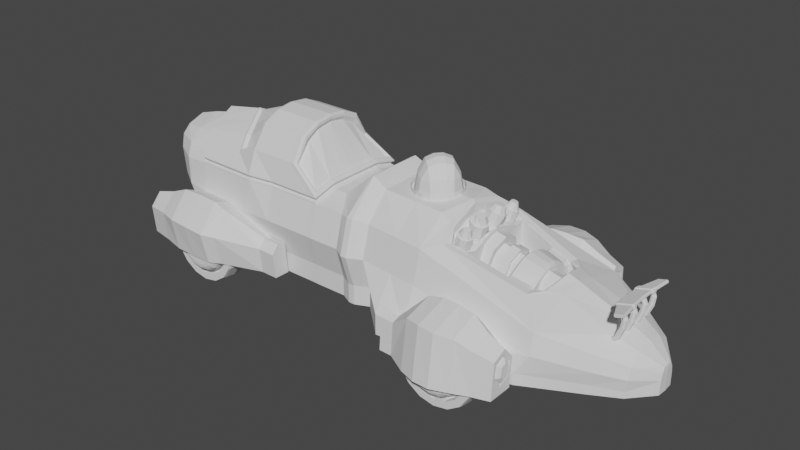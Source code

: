 # Source: car1.blend  (saved by Blender 2.80.75; exported with 4.5.12 LTS)
import bpy
from mathutils import Matrix  # noqa: F401  (used for matrix-valued properties, if any)

bpy.ops.wm.read_factory_settings(use_empty=True)
scene = bpy.context.scene
scene.name = 'Scene'

# ---- collections
col_collection = bpy.data.collections.new('Collection'); scene.collection.children.link(col_collection)

# ---- world
world_world = bpy.data.worlds.new('World'); scene.world = world_world
world_world.use_nodes = True; world_world.node_tree.nodes.clear()
_N = world_world.node_tree.nodes; _L = world_world.node_tree.links
n0 = _N.new('ShaderNodeOutputWorld'); n0.name = 'World Output'; n0.location = (300, 300)
n1 = _N.new('ShaderNodeBackground'); n1.name = 'Background'; n1.location = (10, 300)
n1.inputs[0].default_value = (0.05088, 0.05088, 0.05088, 1.0)
_L.new(n1.outputs[0], n0.inputs[0])
n0.is_active_output = True
world_world.color = (0.05088, 0.05088, 0.05088)
world_world.use_sun_shadow = False
world_world.sun_shadow_jitter_overblur = 0.0

# ---- meshes
me_cylinder = bpy.data.meshes.new('Cylinder')
me_cylinder.from_pydata([(-1.452e-07, 1.665, -2.644), (1.124e-07, 1.829, 2.956), (0.8323, 1.442, -2.644), (0.8323, 2.223, 2.956), (-0.8323, 1.442, 1.321), (-0.101, 1.054, 3.889), (-0.2372, 0.0, 3.884), (-0.8323, 1.545, -2.541), (-1.023, 0.0, 3.884), (1.068, 1.91, 5.75), (0.5567, 1.816, 6.069), (-1.497, 0.8051, 1.313), (-1.497, 0.0, 1.313), (-0.8271, 1.061, 3.889), (-1.013, 1.141, 3.279), (-1.209, 0.0, 3.274), (-0.6593, 1.272, -5.162), (-0.9846, 1.047, -5.285), (-0.6458, 0.8771, -5.861), (1.363, 0.0, 8.35), (-1.515, 0.0, -5.357), (0.6936, 1.363, -4.686), (0.01476, 1.389, -5.004), (-2.197e-07, 1.499, -4.32), (0.8323, 1.426, -3.973), (0.8323, 1.442, 1.321), (5.813e-08, 1.665, 1.321), (-1.643, 0.0, -4.778), (-1.01, 1.112, -4.639), (-0.7384, 1.371, -4.392), (-1.442, 0.8323, 2.956), (-1.542, 0.0, 2.956), (-0.8323, 1.606, 2.956), (-0.3282, 0.5109, 6.069), (-0.4651, 0.0, 6.069), (0.04578, 1.679, 6.069), (0.8323, 1.442, -1.847), (-0.8323, 1.442, -1.847), (-1.029e-07, 1.665, -1.847), (0.8323, 1.442, -0.5278), (2.531e-08, 1.665, -0.5278), (-0.8323, 1.442, -0.5278), (-1.107e-08, 1.673, -0.3502), (0.8323, 1.449, -0.3502), (2.353e-08, 1.669, 0.4857), (0.8323, 1.446, 0.4857), (-0.8323, 1.446, 0.4857), (-1.003, 0.7913, 0.04759), (-1.003, 0.0, 0.04759), (1.126, 1.194, 7.15), (1.348, 0.253, 8.335), (1.2, 0.8264, 7.824), (0.7732, 1.193, 7.299), (1.004, 0.2425, 8.339), (0.8845, 0.8402, 7.884), (0.7047, 0.0, 8.335), (0.002462, 0.0, 7.248), (0.3, 0.0, 7.862), (0.7207, 0.1357, 8.335), (0.1245, 0.5783, 7.299), (0.3854, 0.4179, 7.884), (0.8285, 0.2025, 8.339), (0.3987, 1.093, 7.299), (0.5929, 0.7533, 7.884), (0.6242, 0.0, -5.698), (0.01677, 0.9491, -5.685), (-0.6256, 0.0, -6.236), (0.02236, 0.0, -6.045), (0.6936, 0.9256, -5.313), (-0.991, 0.0, -6.247), (-0.9603, 0.7399, -5.939), (0.1753, 0.0, 5.752), (0.1753, 1.144, 3.279), (0.1753, 0.7795, 3.279), (-1.326, 0.0, -5.975), (0.1753, 0.0, 3.274), (0.1753, 0.5637, 5.747), (0.1753, 0.7023, 5.747), (-1.268, 0.6866, -5.319), (-1.304, 0.7785, -4.681), (-1.204, 0.5528, -5.888), (-0.8323, 1.449, -0.3502), (-1.003, 0.7913, -0.3502), (-1.003, 0.0, -0.3502), (1.047, 0.0, 8.35), (0.8573, 0.0, 8.35), (1.366, 1.442, -2.644), (1.366, 2.223, 2.956), (1.366, 1.91, 5.75), (1.366, 0.0, 8.35), (1.366, 1.363, -4.686), (1.366, 1.426, -3.973), (1.366, 1.442, 1.321), (1.366, 1.442, -1.847), (1.366, 1.442, -0.5278), (1.366, 1.449, -0.3502), (1.366, 1.446, 0.4857), (1.366, 1.194, 7.15), (1.366, 0.253, 8.335), (1.366, 0.8264, 7.824), (-1.461, 0.0, 3.274), (-1.542, -5.588e-09, 3.204), (-1.195, 0.8265, 3.319), (-1.304, 0.9038, 3.241), (-0.9381, 1.102, 3.46), (-0.9797, 1.328, 3.403), (-0.5623, 0.0, 5.817), (-0.5061, 5.588e-09, 5.752), (-0.3841, 0.7015, 5.683), (-0.338, 0.6418, 5.624), (-0.3437, 1.009, 5.414), (-0.3308, 0.8034, 5.369), (-0.101, 0.8975, 4.756), (-0.2372, 0.0, 4.752), (-0.01766, 0.7795, 5.345), (-0.2136, 0.0, 5.34), (-0.01766, 0.7795, 5.699), (-0.2136, 0.0, 5.694), (-0.04376, 0.4165, 5.343), (-0.09927, 0.4796, 4.754), (-0.09927, 0.5634, 3.887), (-0.8532, 0.567, 3.887), (-1.104, 0.6098, 3.277), (-0.04376, 0.4165, 5.697), (-0.9762, 0.491, 3.406), (-1.043, 0.1244, 3.398), (-0.9372, 0.09774, 3.755), (-0.8703, 0.4643, 3.762), (-0.8771, 1.016, 3.432), (-0.9355, 0.6977, 3.425), (-0.8405, 0.6731, 3.733), (-0.7821, 0.9915, 3.741), (-1.004, 0.03517, 3.575), (-0.8175, 1.07, 3.588), (-0.9044, 0.5884, 3.582), (-0.9094, 0.5535, 3.586), (-1.116, 0.0, 3.579), (-0.9001, 0.6195, 3.578), (-0.9199, 1.101, 3.584), (0.04351, 0.598, 5.344), (-0.02589, 0.6885, 4.755), (-0.02589, 0.8089, 3.888), (-0.7659, 0.8141, 3.888), (-0.926, 0.862, 3.365), (0.04351, 0.598, 5.698), (-0.7916, 0.8272, 3.801), (-1.058, 0.8755, 3.278), (-0.9601, 0.1332, 3.399), (-0.1715, 0.2083, 5.341), (-0.2111, 0.2398, 4.753), (-0.2111, 0.2817, 3.885), (-0.981, 0.2835, 3.885), (-1.149, 0.3132, 3.328), (-0.1715, 0.2083, 5.696), (-0.9989, 0.2755, 3.832), (-1.211, 0.3049, 3.275), (-0.9016, 0.4534, 3.406), (-0.9041, 0.4783, 3.384), (-0.971, 0.1117, 3.376), (-0.8651, 0.08504, 3.732), (-0.7982, 0.4516, 3.74), (-0.8052, 1.003, 3.409), (-0.8636, 0.6851, 3.402), (-0.7686, 0.6605, 3.71), (-0.7102, 0.9788, 3.718), (-0.9319, 0.02247, 3.553), (-0.7457, 1.057, 3.565), (-0.8373, 0.5408, 3.563), (-0.8282, 0.6069, 3.554), (-0.8541, 0.8494, 3.341), (-0.7197, 0.8146, 3.778), (-1.268, 0.5298, 3.531), (-1.077, 0.3005, 3.306), (-0.9268, 0.2628, 3.81), (-1.343, 0.2143, 3.492), (-0.8676, 0.1099, 3.71), (-0.8091, 0.4301, 3.717), (-0.8029, 0.9818, 3.428), (-0.8539, 0.7036, 3.422), (-0.7709, 0.6821, 3.691), (-0.7199, 0.9603, 3.698), (-0.9259, 0.05518, 3.553), (-0.7509, 1.029, 3.564), (-0.8433, 0.5081, 3.563), (-0.823, 0.6353, 3.555), (-0.8456, 0.8472, 3.369), (-0.7282, 0.8168, 3.75), (-1.329, 0.2079, 3.543), (-1.067, 0.2981, 3.338), (-0.9362, 0.2652, 3.778), (-1.28, 0.4784, 3.527), (-1.249, 0.1549, 3.799), (-1.174, 0.4704, 3.838), (-1.146, 1.042, 3.539), (-1.197, 0.764, 3.532), (-1.114, 0.7425, 3.802), (-1.063, 1.021, 3.808), (-1.311, 0.1192, 3.638), (-1.094, 1.089, 3.675), (-1.206, 0.5654, 3.692), (-1.166, 0.6957, 3.666), (-1.189, 0.9075, 3.48), (-1.072, 0.8771, 3.861), (-1.449, 0.4105, 3.582), (-1.325, 0.3844, 3.448), (-1.192, 0.3003, 3.882), (-1.462, 0.3024, 3.602), (-1.237, 0.2063, 3.803), (-1.187, 0.4767, 3.787), (-1.144, 1.019, 3.559), (-1.187, 0.7842, 3.554), (-1.117, 0.7661, 3.781), (-1.074, 1.0, 3.787), (-1.293, 0.1511, 3.676), (-1.1, 1.058, 3.674), (-1.224, 0.5336, 3.654), (-1.161, 0.7266, 3.666), (-1.18, 0.9051, 3.51), (-1.081, 0.8795, 3.831), (-1.324, 0.3435, 3.482), (-1.193, 0.3412, 3.848), (-1.419, 0.2879, 3.797), (-1.396, 0.4826, 3.761), (-1.301, 0.9899, 3.662), (-1.325, 0.8621, 3.659), (-1.286, 0.8522, 3.783), (-1.263, 0.98, 3.786), (-1.448, 0.2478, 3.698), (-1.277, 1.011, 3.725), (-1.419, 0.4907, 3.653), (-1.31, 0.8307, 3.721), (-1.321, 0.928, 3.635), (-1.267, 0.9141, 3.81), (-1.294, 0.9211, 3.723), (-1.455, 0.4001, 3.562), (-1.395, 0.3924, 3.825), (-1.447, 0.3267, 3.649), (-0.956, 1.399, -0.407), (-0.878, 1.39, -0.3977), (-1.769, 0.0, -4.726), (-1.002, 1.442, -0.5278), (-1.686, 0.0, -4.726), (-1.002, 1.442, -1.847), (-1.002, 1.545, -2.541), (-0.9078, 1.371, -4.392), (-1.18, 1.112, -4.639), (-1.43, 0.772, -4.629), (-1.347, 0.772, -4.629), (-1.473, 0.7785, -4.681), (-1.813, 0.0, -4.778), (-0.7827, 1.318, -4.372), (-1.002, 1.449, -0.3502), (-1.172, 0.7913, -0.3502), (-0.8635, 1.322, -4.364), (-1.172, 0.0, -0.3502), (-1.136, 1.096, -4.587), (-1.054, 1.082, -4.593), (-1.126, 0.7913, -0.4027), (-1.048, 0.7913, -0.4027), (-1.126, 0.0, -0.4027), (-1.049, 0.0, -0.4027), (-0.9568, 1.492, -2.543), (-0.8772, 1.492, -2.542), (-0.9564, 1.389, -1.851), (-0.8776, 1.389, -1.851), (-0.9561, 1.389, -0.5266), (-0.8779, 1.389, -0.5266), (-1.142, 0.7913, -0.3502), (-1.126, 0.7913, -0.3665), (-1.048, 0.7913, -0.364), (-1.033, 0.7913, -0.3502), (-1.786, 0.0, -4.778), (-1.769, 4.773e-09, -4.762), (-1.686, 1.271e-08, -4.763), (-1.67, -1.118e-08, -4.778), (-1.33, 0.7785, -4.681), (-1.347, 0.7767, -4.666), (-1.43, 0.7766, -4.665), (-1.446, 0.7785, -4.681), (-1.037, 1.112, -4.639), (-1.054, 1.104, -4.626), (-1.136, 1.107, -4.624), (-1.153, 1.112, -4.639), (-0.8796, 1.371, -4.392), (-0.8635, 1.357, -4.384), (-0.7827, 1.355, -4.386), (-0.7665, 1.371, -4.392), (-0.9727, 1.545, -2.541), (-0.9568, 1.53, -2.541), (-0.8772, 1.529, -2.541), (-0.8613, 1.545, -2.541), (-0.9721, 1.442, -1.847), (-0.9564, 1.428, -1.848), (-0.8776, 1.426, -1.848), (-0.8619, 1.442, -1.847), (-0.9718, 1.442, -0.5278), (-0.9561, 1.428, -0.5275), (-0.8779, 1.426, -0.5274), (-0.8622, 1.442, -0.5278), (-0.8625, 1.449, -0.3502), (-0.878, 1.433, -0.3632), (-0.956, 1.435, -0.3663), (-0.9715, 1.449, -0.3502), (-1.033, 0.0, -0.3502), (-1.049, 0.0, -0.3641), (-1.126, 0.0, -0.3665), (-1.142, 0.0, -0.3502), (0.3047, 0.5334, 7.198), (0.331, 0.6764, 7.201), (0.3422, 0.6516, 7.249), (0.3237, 0.5505, 7.247), (0.2935, 0.5583, 7.149), (0.312, 0.6594, 7.151), (0.2965, 0.6105, 7.13), (0.3392, 0.5994, 7.269), (-0.5855, 0.5334, 7.472), (-0.5593, 0.6764, 7.475), (-0.548, 0.6516, 7.523), (-0.5665, 0.5505, 7.521), (-0.5967, 0.5583, 7.423), (-0.5782, 0.6594, 7.425), (-0.5937, 0.6105, 7.404), (-0.551, 0.5994, 7.543), (-0.1659, 0.6594, 7.48), (-0.147, 0.6764, 7.53), (-0.1357, 0.6516, 7.578), (-0.1387, 0.5994, 7.597), (-0.1732, 0.5334, 7.526), (-0.1844, 0.5583, 7.478), (-0.1543, 0.5505, 7.576), (-0.1814, 0.6105, 7.459), (0.3047, 0.1496, 7.198), (0.331, 0.2926, 7.201), (0.3422, 0.2678, 7.249), (0.3237, 0.1667, 7.247), (0.2935, 0.1745, 7.149), (0.312, 0.2756, 7.151), (0.2965, 0.2267, 7.13), (0.3392, 0.2156, 7.269), (-0.5855, 0.1496, 7.472), (-0.5593, 0.2926, 7.475), (-0.548, 0.2678, 7.523), (-0.5665, 0.1667, 7.521), (-0.5967, 0.1745, 7.423), (-0.5782, 0.2756, 7.425), (-0.5937, 0.2267, 7.404), (-0.551, 0.2156, 7.543), (-0.1659, 0.2756, 7.48), (-0.147, 0.2926, 7.53), (-0.1357, 0.2678, 7.578), (-0.1387, 0.2156, 7.597), (-0.1732, 0.1496, 7.526), (-0.1844, 0.1745, 7.478), (-0.1543, 0.1667, 7.576), (-0.1814, 0.2267, 7.459), (0.06927, 0.2926, 7.443), (0.0775, 0.2156, 7.511), (0.0318, 0.1745, 7.391), (0.06199, 0.1667, 7.489), (0.03482, 0.2267, 7.372), (0.05034, 0.2756, 7.394), (0.08052, 0.2678, 7.492), (0.04306, 0.1496, 7.44), (0.1312, 0.6764, 7.413), (0.1394, 0.5994, 7.481), (0.09371, 0.5583, 7.361), (0.1239, 0.5505, 7.459), (0.09673, 0.6105, 7.342), (0.1123, 0.6594, 7.364), (0.1424, 0.6516, 7.462), (0.105, 0.5334, 7.41), (-0.3662, 0.6594, 7.511), (-0.3662, 0.6516, 7.609), (-0.3662, 0.5334, 7.557), (-0.3662, 0.6764, 7.56), (-0.3662, 0.5994, 7.628), (-0.3662, 0.5583, 7.508), (-0.3662, 0.5505, 7.606), (-0.3662, 0.6105, 7.489), (-0.3662, 0.2756, 7.511), (-0.3662, 0.2678, 7.609), (-0.3662, 0.1496, 7.557), (-0.3662, 0.2926, 7.56), (-0.3662, 0.2156, 7.628), (-0.3662, 0.1745, 7.508), (-0.3662, 0.1667, 7.606), (-0.3662, 0.2267, 7.489), (-0.1158, 2.096, -2.958), (1.366, 1.488, -1.371), (-0.5732, 0.0, 7.604), (-0.5954, 9.015e-09, 7.617), (-0.6232, 0.9149, 7.712), (-0.601, 0.9156, 7.7), (-0.4802, 0.0, 7.221), (-0.4683, 0.0, 7.244), (-0.5384, 0.9245, 7.485), (-0.5504, 0.9252, 7.462), (-0.1158, 2.092, 3.618), (-0.6376, 0.0, 7.604), (-0.6497, 0.0, 7.582), (-0.6776, 0.9156, 7.678), (-0.6654, 0.9149, 7.7), (-0.5448, 0.0, 7.222), (-0.5223, -9.015e-09, 7.209), (-0.5926, 0.9252, 7.45), (-0.6149, 0.9245, 7.463), (-0.4829, 0.4664, 7.294), (-0.4744, 0.3435, 7.265), (-0.4863, 0.3435, 7.242), (-0.4948, 0.4663, 7.271), (-0.6052, 0.4667, 7.65), (-0.6016, 0.3435, 7.638), (-0.5794, 0.3435, 7.626), (-0.583, 0.4666, 7.638), (-0.537, 0.4663, 7.259), (-0.5285, 0.3435, 7.23), (-0.551, 0.3435, 7.243), (-0.5594, 0.4664, 7.272), (-0.6595, 0.4666, 7.616), (-0.6559, 0.3435, 7.603), (-0.6438, 0.3435, 7.626), (-0.6474, 0.4667, 7.638), (1.366, 1.476, -1.854), (1.366, 1.244, -2.632), (0.1103, 1.432, -2.931), (-0.5619, 0.4556, 7.654), (-0.5707, 0.466, 7.648), (-0.5582, 0.3524, 7.643), (-0.5664, 0.3429, 7.636), (-0.5996, 0.3419, 7.654), (-0.5987, 0.3508, 7.666), (-0.6021, 0.4542, 7.676), (-0.6036, 0.4652, 7.666), (-0.4842, 0.4699, 7.259), (-0.4768, 0.4623, 7.249), (-0.4706, 0.3594, 7.224), (-0.4767, 0.3471, 7.23), (-0.4585, 0.3452, 7.263), (-0.4485, 0.3561, 7.264), (-0.4666, 0.4677, 7.294), (-0.4553, 0.4587, 7.291), (-0.5394, 0.4699, 7.243), (-0.5401, 0.4623, 7.23), (-0.5301, 0.3471, 7.214), (-0.532, 0.3594, 7.206), (-0.5722, 0.3561, 7.228), (-0.5632, 0.3452, 7.233), (-0.5729, 0.4677, 7.263), (-0.5808, 0.4587, 7.254), (-0.6861, 0.4556, 7.618), (-0.6755, 0.466, 7.618), (-0.6723, 0.3429, 7.605), (-0.6832, 0.3524, 7.607), (-0.6612, 0.3508, 7.647), (-0.6542, 0.3419, 7.638), (-0.6638, 0.4542, 7.658), (-0.6573, 0.4652, 7.65), (0.5375, 2.373, -5.055), (0.6958, 1.966, -1.866), (1.366, 1.901, -1.865), (0.4655, 1.772, -1.865), (1.366, 2.285, -2.978), (0.544, 1.541, -1.855), (0.5482, 2.472, -2.981), (0.3114, 1.442, -5.055), (1.366, 1.348, -5.055), (0.07462, 1.955, -5.055), (0.5432, 1.553, -1.372), (1.366, 2.278, -5.055), (0.6035, 2.23, -5.687), (0.4404, 1.559, -5.687), (1.366, 1.49, -5.687), (0.2696, 1.929, -5.687), (1.366, 1.792, -5.687), (1.366, 2.162, -5.687), (0.06599, 1.314, -3.844), (0.4648, 1.784, -1.381), (1.366, 2.455, -3.87), (0.476, 2.629, -3.872), (-0.2323, 2.058, -3.859), (0.1143, 1.314, -4.449), (1.366, 1.913, -1.381), (1.366, 2.431, -4.463), (0.4713, 2.582, -4.464), (1.366, 1.163, -4.448), (-0.1887, 2.023, -4.457), (0.04955, 1.341, -3.239), (0.6951, 1.978, -1.382), (1.366, 2.452, -3.277), (0.4952, 2.642, -3.28), (-0.2295, 2.087, -3.261), (0.644, 2.142, -5.687), (0.5197, 1.63, -5.687), (0.9045, 1.578, -5.687), (0.3894, 1.912, -5.687), (1.159, 1.808, -5.687), (1.029, 2.09, -5.687), (0.5764, 1.682, -5.647), (0.8754, 1.641, -5.647), (0.4753, 1.901, -5.647), (0.6731, 2.079, -5.647), (1.073, 1.82, -5.647), (0.9721, 2.039, -5.647), (0.5764, 1.682, -5.705), (0.6276, 1.751, -5.781), (0.8508, 1.721, -5.781), (0.8754, 1.641, -5.705), (0.5671, 1.882, -5.781), (0.4753, 1.901, -5.705), (0.6731, 2.079, -5.705), (0.6977, 2.0, -5.781), (0.9814, 1.839, -5.781), (1.073, 1.82, -5.705), (0.9721, 2.039, -5.705), (0.9209, 1.97, -5.781), (1.366, 2.7, 2.706), (1.366, 2.713, 3.048), (1.366, 3.024, 3.596), (0.1103, 2.836, 3.599), (0.5375, 1.816, 5.308), (0.6958, 2.223, 3.056), (1.366, 2.288, 3.055), (0.4655, 2.417, 3.055), (0.544, 2.648, 3.048), (0.5482, 1.717, 3.635), (0.3114, 2.746, 5.308), (1.366, 2.841, 5.308), (0.07463, 2.234, 5.308), (0.5432, 2.635, 2.707), (1.366, 1.91, 5.308), (0.6035, 1.959, 5.754), (0.4404, 2.63, 5.754), (1.366, 2.698, 5.754), (0.2696, 2.26, 5.754), (1.366, 2.397, 5.754), (1.366, 2.027, 5.754), (0.06599, 3.01, 4.452), (0.4648, 2.405, 2.713), (0.476, 1.56, 4.472), (1.366, 3.184, 4.451), (-0.2323, 2.13, 4.463), (0.1143, 2.875, 4.88), (1.366, 2.275, 2.714), (0.4713, 1.607, 4.891), (1.366, 3.026, 4.879), (-0.1887, 2.166, 4.885), (0.04955, 2.983, 4.025), (0.6951, 2.21, 2.714), (0.4952, 1.546, 4.054), (1.366, 3.172, 4.023), (-0.2295, 2.102, 4.041), (0.644, 2.046, 5.754), (0.5197, 2.558, 5.754), (0.9045, 2.61, 5.754), (0.3894, 2.276, 5.754), (1.159, 2.381, 5.754), (1.029, 2.098, 5.754), (0.5765, 2.507, 5.726), (0.8754, 2.548, 5.726), (0.4753, 2.288, 5.726), (0.6731, 2.109, 5.726), (1.073, 2.369, 5.726), (0.9721, 2.15, 5.726), (0.5765, 2.507, 5.767), (0.6276, 2.438, 5.82), (0.8508, 2.468, 5.82), (0.8754, 2.548, 5.767), (0.5671, 2.307, 5.82), (0.4753, 2.288, 5.767), (0.6731, 2.109, 5.767), (0.6977, 2.189, 5.82), (0.9814, 2.35, 5.82), (1.073, 2.369, 5.767), (0.9721, 2.15, 5.767), (0.9209, 2.219, 5.82), (8.799e-08, 1.755, 2.221), (-0.8323, 1.532, 2.221), (-1.466, 0.8201, 2.217), (-1.522, 0.0, 2.217), (0.8323, 2.275, 2.221), (1.366, 2.275, 2.221), (0.6936, 1.126, -5.567), (0.6243, 0.0, -5.998), (0.6936, 1.628, -4.873), (1.366, 1.127, -5.566), (1.366, 0.0, -5.998), (1.366, 1.628, -4.873), (0.846, 1.603, 0.9571), (0.8457, 1.6, 0.789), (2.711e-08, 1.863, 0.7931), (3.362e-08, 1.866, 0.954), (-1.707, 0.0, 0.8913), (-1.637, 1.164e-10, 0.7734), (-1.712, 0.7623, 0.9009), (-1.644, 0.7587, 0.7822), (-0.8953, 1.583, 0.7732), (-0.8975, 1.587, 0.939), (1.366, 1.6, 0.7888), (1.366, 1.603, 0.9571), (0.3619, 2.751, 4.604), (0.2997, 2.751, 4.291), (0.1173, 2.751, 4.291), (0.1173, 2.044, 4.291), (0.1934, 2.751, 4.674), (0.1934, 2.044, 4.674), (0.4102, 2.751, 4.998), (0.4102, 2.044, 4.998), (0.7346, 2.751, 5.215), (0.7346, 2.044, 5.215), (1.117, 2.751, 5.291), (1.117, 2.044, 5.291), (1.5, 2.751, 5.215), (1.5, 2.044, 5.215), (1.824, 2.751, 4.998), (1.824, 2.044, 4.998), (2.041, 2.751, 4.674), (2.041, 2.044, 4.674), (2.117, 2.751, 4.291), (2.117, 2.044, 4.291), (2.041, 2.751, 3.908), (2.041, 2.044, 3.908), (1.824, 2.751, 3.584), (1.824, 2.044, 3.584), (1.5, 2.751, 3.367), (1.5, 2.044, 3.367), (1.117, 2.751, 3.291), (1.117, 2.044, 3.291), (0.7346, 2.751, 3.367), (0.7346, 2.044, 3.367), (0.4102, 2.751, 3.584), (0.4102, 2.044, 3.584), (0.1934, 2.751, 3.908), (0.1934, 2.044, 3.908), (0.5391, 2.751, 4.869), (0.8044, 2.751, 5.046), (1.117, 2.751, 5.109), (1.43, 2.751, 5.046), (1.695, 2.751, 4.869), (1.873, 2.751, 4.604), (1.935, 2.751, 4.291), (1.873, 2.751, 3.978), (1.695, 2.751, 3.713), (1.43, 2.751, 3.536), (1.117, 2.751, 3.473), (0.8044, 2.751, 3.536), (0.5391, 2.751, 3.713), (0.3619, 2.751, 3.978), (0.3619, 2.589, 3.978), (0.2997, 2.589, 4.291), (0.5391, 2.589, 3.713), (0.8044, 2.589, 3.536), (1.117, 2.589, 3.473), (1.43, 2.589, 3.536), (1.695, 2.589, 3.713), (1.873, 2.589, 3.978), (1.935, 2.589, 4.291), (1.873, 2.589, 4.604), (1.695, 2.589, 4.869), (1.43, 2.589, 5.046), (1.117, 2.589, 5.109), (0.8044, 2.589, 5.046), (0.5391, 2.589, 4.869), (0.3619, 2.589, 4.604), (0.4441, 2.589, 4.012), (0.3886, 2.589, 4.291), (0.6021, 2.589, 3.776), (0.8384, 2.589, 3.618), (1.117, 2.589, 3.562), (1.396, 2.589, 3.618), (1.632, 2.589, 3.776), (1.79, 2.589, 4.012), (1.846, 2.589, 4.291), (1.79, 2.589, 4.57), (1.632, 2.589, 4.806), (1.396, 2.589, 4.964), (1.117, 2.589, 5.02), (0.8384, 2.589, 4.964), (0.6021, 2.589, 4.806), (0.4441, 2.589, 4.57), (1.824, 1.505, -3.034), (1.824, 2.211, -3.034), (1.5, 1.505, -2.817), (1.5, 2.211, -2.817), (1.117, 1.505, -2.741), (1.117, 2.211, -2.741), (0.7346, 1.505, -2.817), (0.7346, 2.211, -2.817), (0.4102, 1.505, -3.034), (0.4102, 2.211, -3.034), (0.1934, 1.505, -3.358), (0.1934, 2.211, -3.358), (0.1173, 1.505, -3.741), (0.1173, 2.211, -3.741), (0.2997, 2.211, -3.741), (0.3619, 2.211, -3.428), (0.6828, 2.946, 4.111), (0.4441, 2.646, 4.012), (0.609, 2.931, 4.081), (0.5425, 2.889, 4.053), (0.4897, 2.822, 4.031), (0.4558, 2.739, 4.017), (0.3886, 2.646, 4.291), (0.647, 2.946, 4.291), (0.4013, 2.739, 4.291), (0.438, 2.822, 4.291), (0.4951, 2.889, 4.291), (0.5672, 2.931, 4.291), (0.7847, 2.946, 3.959), (0.6021, 2.646, 3.776), (0.7283, 2.931, 3.902), (0.6774, 2.889, 3.851), (0.6369, 2.822, 3.811), (0.611, 2.739, 3.785), (0.9373, 2.946, 3.857), (0.8384, 2.646, 3.618), (0.9068, 2.931, 3.783), (0.8792, 2.889, 3.716), (0.8573, 2.822, 3.664), (0.8433, 2.739, 3.63), (1.117, 2.946, 3.821), (1.117, 2.646, 3.562), (1.117, 2.931, 3.741), (1.117, 2.889, 3.669), (1.117, 2.822, 3.612), (1.117, 2.739, 3.575), (1.297, 2.946, 3.857), (1.396, 2.646, 3.618), (1.328, 2.931, 3.783), (1.355, 2.889, 3.716), (1.377, 2.822, 3.664), (1.391, 2.739, 3.63), (1.45, 2.946, 3.959), (1.632, 2.646, 3.776), (1.506, 2.931, 3.902), (1.557, 2.889, 3.851), (1.598, 2.822, 3.811), (1.624, 2.739, 3.785), (1.552, 2.946, 4.111), (1.79, 2.646, 4.012), (1.626, 2.931, 4.081), (1.692, 2.889, 4.053), (1.745, 2.822, 4.031), (1.779, 2.739, 4.017), (1.588, 2.946, 4.291), (1.846, 2.646, 4.291), (1.667, 2.931, 4.291), (1.739, 2.889, 4.291), (1.797, 2.822, 4.291), (1.833, 2.739, 4.291), (1.552, 2.946, 4.471), (1.79, 2.646, 4.57), (1.626, 2.931, 4.502), (1.692, 2.889, 4.529), (1.745, 2.822, 4.551), (1.779, 2.739, 4.565), (1.45, 2.946, 4.624), (1.632, 2.646, 4.806), (1.506, 2.931, 4.68), (1.557, 2.889, 4.731), (1.598, 2.822, 4.771), (1.624, 2.739, 4.797), (1.297, 2.946, 4.726), (1.396, 2.646, 4.964), (1.328, 2.931, 4.799), (1.355, 2.889, 4.866), (1.377, 2.822, 4.919), (1.391, 2.739, 4.953), (1.117, 2.946, 4.761), (1.117, 2.646, 5.02), (1.117, 2.931, 4.841), (1.117, 2.889, 4.913), (1.117, 2.822, 4.97), (1.117, 2.739, 5.007), (0.9373, 2.946, 4.726), (0.8384, 2.646, 4.964), (0.9068, 2.931, 4.799), (0.8792, 2.889, 4.866), (0.8573, 2.822, 4.919), (0.8433, 2.739, 4.953), (0.7847, 2.946, 4.624), (0.6021, 2.646, 4.806), (0.7283, 2.931, 4.68), (0.6774, 2.889, 4.731), (0.6369, 2.822, 4.771), (0.611, 2.739, 4.797), (0.6828, 2.946, 4.471), (0.4441, 2.646, 4.57), (0.609, 2.931, 4.502), (0.5425, 2.889, 4.529), (0.4897, 2.822, 4.551), (0.4558, 2.739, 4.565), (0.1749, 2.673, 3.901), (0.1749, 2.122, 3.901), (0.1479, 2.398, 3.89), (0.396, 2.122, 3.57), (0.396, 2.673, 3.57), (0.3753, 2.398, 3.549), (0.7269, 2.673, 3.349), (0.7269, 2.122, 3.349), (0.7157, 2.398, 3.322), (1.117, 2.122, 3.271), (1.117, 2.673, 3.271), (1.117, 2.398, 3.242), (1.508, 2.673, 3.349), (1.508, 2.122, 3.349), (1.519, 2.398, 3.322), (1.839, 2.122, 3.57), (1.839, 2.673, 3.57), (1.859, 2.398, 3.549), (2.06, 2.673, 3.901), (2.06, 2.122, 3.901), (2.087, 2.398, 3.89), (2.137, 2.122, 4.291), (2.137, 2.673, 4.291), (2.167, 2.398, 4.291), (2.06, 2.673, 4.681), (2.06, 2.122, 4.681), (2.087, 2.398, 4.693), (1.839, 2.122, 5.012), (1.839, 2.673, 5.012), (1.859, 2.398, 5.033), (1.508, 2.673, 5.234), (1.508, 2.122, 5.234), (1.519, 2.398, 5.261), (1.117, 2.122, 5.311), (1.117, 2.673, 5.311), (1.117, 2.398, 5.34), (0.7269, 2.673, 5.234), (0.7269, 2.122, 5.234), (0.7157, 2.398, 5.261), (0.396, 2.122, 5.012), (0.396, 2.673, 5.012), (0.3753, 2.398, 5.033), (0.1749, 2.122, 4.681), (0.1749, 2.673, 4.681), (0.1479, 2.398, 4.693), (0.09722, 2.673, 4.291), (0.09722, 2.122, 4.291), (0.06802, 2.398, 4.291), (2.041, 2.211, -3.358), (2.041, 1.505, -3.358), (2.117, 2.211, -3.741), (2.117, 1.505, -3.741), (2.041, 2.211, -4.124), (2.041, 1.505, -4.124), (1.824, 2.211, -4.448), (1.824, 1.505, -4.448), (1.5, 2.211, -4.665), (1.5, 1.505, -4.665), (1.117, 2.211, -4.741), (1.117, 1.505, -4.741), (0.7346, 2.211, -4.665), (0.7346, 1.505, -4.665), (0.4102, 2.211, -4.448), (0.4102, 1.505, -4.448), (0.1934, 2.211, -4.124), (0.1934, 1.505, -4.124), (0.5391, 2.211, -3.163), (0.8044, 2.211, -2.986), (1.117, 2.211, -2.924), (1.43, 2.211, -2.986), (1.695, 2.211, -3.163), (1.873, 2.211, -3.428), (1.935, 2.211, -3.741), (1.873, 2.211, -4.054), (1.695, 2.211, -4.319), (1.43, 2.211, -4.497), (1.117, 2.211, -4.559), (0.8044, 2.211, -4.497), (0.5391, 2.211, -4.319), (0.3619, 2.211, -4.054), (0.3619, 2.049, -4.054), (0.2997, 2.049, -3.741), (0.5391, 2.049, -4.319), (0.8044, 2.049, -4.497), (1.117, 2.049, -4.559), (1.43, 2.049, -4.497), (1.695, 2.049, -4.319), (1.873, 2.049, -4.054), (1.935, 2.049, -3.741), (1.873, 2.049, -3.428), (1.695, 2.049, -3.163), (1.43, 2.049, -2.986), (1.117, 2.049, -2.924), (0.8044, 2.049, -2.986), (0.5391, 2.049, -3.163), (0.3619, 2.049, -3.428), (0.4441, 2.049, -4.02), (0.3886, 2.049, -3.741), (0.6021, 2.049, -4.256), (0.8384, 2.049, -4.414), (1.117, 2.049, -4.47), (1.396, 2.049, -4.414), (1.632, 2.049, -4.256), (1.79, 2.049, -4.02), (1.846, 2.049, -3.741), (1.79, 2.049, -3.462), (1.632, 2.049, -3.226), (1.396, 2.049, -3.068), (1.117, 2.049, -3.013), (0.8384, 2.049, -3.068), (0.6021, 2.049, -3.226), (0.4441, 2.049, -3.462), (0.6828, 2.406, -3.921), (0.4441, 2.106, -4.02), (0.609, 2.392, -3.952), (0.5425, 2.349, -3.979), (0.4897, 2.283, -4.001), (0.4558, 2.199, -4.015), (0.3886, 2.106, -3.741), (0.647, 2.406, -3.741), (0.4013, 2.199, -3.741), (0.438, 2.283, -3.741), (0.4951, 2.349, -3.741), (0.5672, 2.392, -3.741), (0.7847, 2.406, -4.074), (0.6021, 2.106, -4.256), (0.7283, 2.392, -4.13), (0.6774, 2.349, -4.181), (0.6369, 2.283, -4.221), (0.611, 2.199, -4.247), (0.9373, 2.406, -4.176), (0.8384, 2.106, -4.414), (0.9068, 2.392, -4.249), (0.8792, 2.349, -4.316), (0.8573, 2.283, -4.369), (0.8433, 2.199, -4.403), (1.117, 2.406, -4.211), (1.117, 2.106, -4.47), (1.117, 2.392, -4.291), (1.117, 2.349, -4.363), (1.117, 2.283, -4.42), (1.117, 2.199, -4.457), (1.297, 2.406, -4.176), (1.396, 2.106, -4.414), (1.328, 2.392, -4.249), (1.355, 2.349, -4.316), (1.377, 2.283, -4.369), (1.391, 2.199, -4.403), (1.45, 2.406, -4.074), (1.632, 2.106, -4.256), (1.506, 2.392, -4.13), (1.557, 2.349, -4.181), (1.598, 2.283, -4.221), (1.624, 2.199, -4.247), (1.552, 2.406, -3.921), (1.79, 2.106, -4.02), (1.626, 2.392, -3.952), (1.692, 2.349, -3.979), (1.745, 2.283, -4.001), (1.779, 2.199, -4.015), (1.588, 2.406, -3.741), (1.846, 2.106, -3.741), (1.667, 2.392, -3.741), (1.739, 2.349, -3.741), (1.797, 2.283, -3.741), (1.833, 2.199, -3.741), (1.552, 2.406, -3.561), (1.79, 2.106, -3.462), (1.626, 2.392, -3.531), (1.692, 2.349, -3.503), (1.745, 2.283, -3.481), (1.779, 2.199, -3.467), (1.45, 2.406, -3.409), (1.632, 2.106, -3.226), (1.506, 2.392, -3.352), (1.557, 2.349, -3.301), (1.598, 2.283, -3.261), (1.624, 2.199, -3.235), (1.297, 2.406, -3.307), (1.396, 2.106, -3.068), (1.328, 2.392, -3.233), (1.355, 2.349, -3.166), (1.377, 2.283, -3.114), (1.391, 2.199, -3.08), (1.117, 2.406, -3.271), (1.117, 2.106, -3.013), (1.117, 2.392, -3.191), (1.117, 2.349, -3.119), (1.117, 2.283, -3.062), (1.117, 2.199, -3.025), (0.9373, 2.406, -3.307), (0.8384, 2.106, -3.068), (0.9068, 2.392, -3.233), (0.8792, 2.349, -3.166), (0.8573, 2.283, -3.114), (0.8433, 2.199, -3.08), (0.7847, 2.406, -3.409), (0.6021, 2.106, -3.226), (0.7283, 2.392, -3.352), (0.6774, 2.349, -3.301), (0.6369, 2.283, -3.261), (0.611, 2.199, -3.235), (0.6828, 2.406, -3.561), (0.4441, 2.106, -3.462), (0.609, 2.392, -3.531), (0.5425, 2.349, -3.503), (0.4897, 2.283, -3.481), (0.4558, 2.199, -3.467), (0.1749, 2.133, -4.132), (0.1749, 1.583, -4.132), (0.1479, 1.858, -4.143), (0.396, 1.583, -4.462), (0.396, 2.133, -4.462), (0.3753, 1.858, -4.483), (0.7269, 2.133, -4.684), (0.7269, 1.583, -4.684), (0.7157, 1.858, -4.711), (1.117, 1.583, -4.761), (1.117, 2.133, -4.761), (1.117, 1.858, -4.79), (1.508, 2.133, -4.684), (1.508, 1.583, -4.684), (1.519, 1.858, -4.711), (1.839, 1.583, -4.462), (1.839, 2.133, -4.462), (1.859, 1.858, -4.483), (2.06, 2.133, -4.132), (2.06, 1.583, -4.132), (2.087, 1.858, -4.143), (2.137, 1.583, -3.741), (2.137, 2.133, -3.741), (2.167, 1.858, -3.741), (2.06, 2.133, -3.351), (2.06, 1.583, -3.351), (2.087, 1.858, -3.34), (1.839, 1.583, -3.02), (1.839, 2.133, -3.02), (1.859, 1.858, -2.999), (1.508, 2.133, -2.799), (1.508, 1.583, -2.799), (1.519, 1.858, -2.772), (1.117, 1.583, -2.721), (1.117, 2.133, -2.721), (1.117, 1.858, -2.692), (0.7269, 2.133, -2.799), (0.7269, 1.583, -2.799), (0.7157, 1.858, -2.772), (0.396, 1.583, -3.02), (0.396, 2.133, -3.02), (0.3753, 1.858, -2.999), (0.1749, 1.583, -3.351), (0.1749, 2.133, -3.351), (0.1479, 1.858, -3.34), (0.09722, 2.133, -3.741), (0.09722, 1.583, -3.741), (0.06802, 1.858, -3.741), (-0.4252, 0.9513, 4.756), (-0.4754, 0.9494, 4.821), (-0.7342, 0.0, 4.817), (-0.6814, 0.0, 4.752), (-0.3567, 0.8573, 5.28), (-0.2736, 0.831, 5.345), (-0.5287, 0.0, 5.34), (-0.616, 0.0, 5.275), (-0.3858, 0.4454, 5.343), (-0.4722, 0.4582, 5.278), (-0.5907, 0.5073, 4.819), (-0.5382, 0.5095, 4.754), (-0.3402, 0.6578, 5.279), (-0.2552, 0.6385, 5.344), (-0.4073, 0.7308, 4.755), (-0.4588, 0.7283, 4.82), (-0.587, 0.2291, 5.276), (-0.5002, 0.2226, 5.341), (-0.6527, 0.2548, 4.753), (-0.7053, 0.2536, 4.818)], [], [(575, 1, 3, 579), (41, 81, 42, 40), (578, 31, 30, 577), (577, 30, 32, 576), (576, 32, 1, 575), (0, 38, 36, 2), (7, 37, 38, 0), (1, 32, 35, 10), (3, 1, 10, 9), (28, 29, 16, 17), (10, 35, 62, 52), (33, 34, 56, 59), (35, 33, 59, 62), (7, 0, 23, 29), (0, 2, 24, 23), (9, 10, 52, 49), (104, 102, 73, 72), (111, 104, 72, 77), (109, 111, 77, 76), (127, 135, 167, 160), (107, 109, 76, 71), (37, 41, 40, 38), (38, 40, 39, 36), (40, 42, 43, 39), (46, 81, 47), (48, 47, 82, 83), (82, 47, 81), (595, 46, 47, 594), (81, 46, 44, 42), (42, 44, 45, 43), (49, 52, 54, 51), (51, 54, 53, 50), (59, 56, 57, 60), (60, 57, 55, 58), (62, 59, 60, 63), (63, 60, 58, 61), (52, 62, 63, 54), (54, 63, 61, 53), (50, 53, 84, 19), (23, 24, 21, 22), (29, 23, 22, 16), (79, 28, 17, 78), (65, 68, 64, 67), (18, 65, 67, 66), (70, 18, 66, 69), (70, 69, 74, 80), (110, 108, 33, 35), (101, 103, 30, 31), (108, 106, 34, 33), (22, 21, 68, 65), (16, 22, 65, 18), (17, 16, 18, 70), (78, 80, 74, 20), (103, 105, 32, 30), (105, 110, 35, 32), (75, 71, 76, 77, 72, 73), (17, 70, 80, 78), (27, 79, 78, 20), (39, 43, 95, 94), (84, 53, 61, 85), (85, 61, 58, 55), (64, 68, 581, 582), (24, 2, 86, 91), (50, 19, 89, 98), (21, 24, 91, 90), (49, 51, 99, 97), (579, 3, 87, 580), (43, 45, 96, 95), (68, 21, 583, 581), (9, 49, 97, 88), (3, 9, 88, 87), (36, 39, 94, 93), (2, 36, 93, 86), (51, 50, 98, 99), (103, 101, 100, 102), (105, 103, 102, 104), (109, 107, 106, 108), (111, 109, 108, 110), (110, 105, 104, 111), (102, 100, 75, 73), (151, 8, 6, 150), (150, 6, 113, 149), (1052, 1060, 139, 114), (149, 113, 1050, 1065), (1057, 1066, 1063, 1056), (148, 115, 117, 153), (139, 118, 123, 144), (119, 149, 1065, 1058), (1055, 1064, 148, 118), (141, 120, 119, 140), (142, 121, 120, 141), (130, 145, 170, 163), (155, 15, 125, 152), (136, 8, 126, 132), (151, 121, 127, 154), (134, 122, 124, 135), (146, 122, 129, 143), (134, 121, 130, 137), (142, 13, 131, 145), (138, 14, 128, 133), (13, 138, 133, 131), (122, 134, 137, 129), (121, 134, 135, 127), (15, 136, 132, 125), (132, 126, 159, 165), (129, 137, 168, 162), (126, 154, 173, 159), (121, 142, 145, 130), (14, 146, 143, 128), (124, 152, 172, 157), (13, 142, 141, 5), (5, 141, 140, 112), (1066, 1049, 1054, 1063), (112, 140, 1061, 1047), (1064, 1053, 115, 148), (114, 139, 144, 116), (143, 129, 162, 169), (8, 151, 154, 126), (122, 155, 152, 124), (118, 148, 153, 123), (1060, 1055, 118, 139), (1062, 1057, 1056, 1059), (140, 119, 1058, 1061), (120, 150, 149, 119), (121, 151, 150, 120), (133, 128, 161, 166), (157, 172, 188, 156), (167, 157, 156, 183), (166, 161, 177, 182), (164, 166, 182, 180), (161, 169, 185, 177), (158, 165, 181, 147), (163, 170, 186, 179), (165, 159, 175, 181), (137, 130, 163, 168), (154, 127, 160, 173), (125, 132, 165, 158), (145, 131, 164, 170), (131, 133, 166, 164), (128, 143, 169, 161), (152, 125, 158, 172), (135, 124, 157, 167), (147, 181, 197, 174), (179, 186, 202, 195), (181, 175, 191, 197), (186, 180, 196, 202), (185, 178, 194, 201), (184, 179, 195, 200), (175, 189, 205, 191), (189, 176, 192, 205), (162, 168, 184, 178), (160, 167, 183, 176), (172, 158, 147, 188), (173, 160, 176, 189), (159, 173, 189, 175), (168, 163, 179, 184), (169, 162, 178, 185), (170, 164, 180, 186), (200, 195, 211, 216), (191, 205, 220, 207), (205, 192, 208, 220), (204, 174, 187, 219), (192, 199, 215, 208), (194, 200, 216, 210), (171, 204, 219, 190), (199, 171, 190, 215), (177, 185, 201, 193), (180, 182, 198, 196), (182, 177, 193, 198), (183, 156, 171, 199), (156, 188, 204, 171), (178, 184, 200, 194), (176, 183, 199, 192), (188, 147, 174, 204), (210, 216, 230, 224), (190, 219, 234, 203), (215, 190, 203, 229), (214, 209, 223, 228), (212, 214, 228, 226), (209, 217, 231, 223), (187, 213, 227, 206), (211, 218, 232, 225), (201, 194, 210, 217), (202, 196, 212, 218), (197, 191, 207, 213), (195, 202, 218, 211), (174, 197, 213, 187), (193, 201, 217, 209), (196, 198, 214, 212), (198, 193, 209, 214), (236, 227, 221, 235), (233, 230, 225, 232), (231, 224, 230, 233), (234, 206, 227, 236), (223, 231, 233, 228), (228, 233, 232, 226), (203, 234, 236, 229), (229, 236, 235, 222), (208, 215, 229, 222), (219, 187, 206, 234), (220, 208, 222, 235), (207, 220, 235, 221), (216, 211, 225, 230), (217, 210, 224, 231), (218, 212, 226, 232), (213, 207, 221, 227), (255, 253, 250, 256), (296, 301, 237, 265), (288, 292, 263, 261), (289, 285, 250, 262), (281, 284, 253, 255), (277, 281, 255, 246), (272, 277, 246, 239), (280, 276, 247, 256), (82, 81, 299, 270), (268, 305, 259, 257), (276, 273, 241, 247), (285, 280, 256, 250), (284, 288, 261, 253), (292, 296, 265, 263), (293, 289, 262, 264), (297, 293, 264, 266), (300, 297, 266, 238), (37, 7, 290, 294), (306, 267, 252, 254), (28, 79, 275, 279), (83, 82, 270, 303), (291, 287, 243, 242), (282, 278, 248, 245), (81, 41, 298, 299), (7, 29, 286, 290), (302, 295, 240, 251), (304, 269, 258, 260), (246, 255, 256, 247), (239, 246, 247, 241), (237, 257, 258, 238), (257, 259, 260, 258), (253, 261, 262, 250), (261, 263, 264, 262), (263, 265, 266, 264), (265, 237, 238, 266), (278, 271, 249, 248), (295, 291, 242, 240), (283, 282, 245, 244), (269, 300, 238, 258), (79, 27, 274, 275), (287, 283, 244, 243), (41, 37, 294, 298), (29, 28, 279, 286), (267, 302, 251, 252), (282, 283, 284, 281), (286, 279, 280, 285), (278, 282, 281, 277), (279, 275, 276, 280), (271, 278, 277, 272), (275, 274, 273, 276), (302, 267, 268, 301), (270, 299, 300, 269), (267, 306, 305, 268), (303, 270, 269, 304), (283, 287, 288, 284), (290, 286, 285, 289), (287, 291, 292, 288), (294, 290, 289, 293), (291, 295, 296, 292), (298, 294, 293, 297), (295, 302, 301, 296), (299, 298, 297, 300), (301, 268, 257, 237), (377, 375, 322, 318), (376, 373, 315, 319), (375, 372, 317, 322), (374, 371, 320, 316), (404, 414, 417, 405), (391, 410, 413, 392), (378, 321, 320, 371), (373, 377, 318, 315), (372, 374, 316, 317), (376, 319, 321, 378), (400, 418, 421, 401), (391, 392, 395, 396, 404, 405, 400, 401), (396, 409, 414, 404), (399, 419, 416, 402), (408, 393, 403, 415), (410, 391, 401, 421), (365, 328, 330, 367), (369, 363, 324, 325), (370, 366, 329, 327), (367, 330, 323, 368), (363, 368, 323, 324), (364, 369, 325, 326), (365, 370, 327, 328), (366, 364, 326, 329), (385, 383, 346, 342), (384, 381, 339, 343), (383, 380, 341, 346), (382, 379, 344, 340), (386, 345, 344, 379), (381, 385, 342, 339), (380, 382, 340, 341), (384, 343, 345, 386), (357, 352, 354, 359), (361, 355, 348, 349), (362, 358, 353, 351), (359, 354, 347, 360), (355, 360, 347, 348), (356, 361, 349, 350), (357, 362, 351, 352), (358, 356, 350, 353), (334, 338, 356, 358), (335, 331, 362, 357), (338, 333, 361, 356), (332, 336, 360, 355), (337, 359, 360, 336), (331, 334, 358, 362), (333, 332, 355, 361), (335, 357, 359, 337), (310, 314, 364, 366), (311, 307, 370, 365), (314, 309, 369, 364), (308, 312, 368, 363), (313, 367, 368, 312), (307, 310, 366, 370), (309, 308, 363, 369), (311, 365, 367, 313), (328, 376, 378, 330), (325, 324, 374, 372), (327, 329, 377, 373), (330, 378, 371, 323), (324, 323, 371, 374), (326, 325, 372, 375), (328, 327, 373, 376), (329, 326, 375, 377), (352, 384, 386, 354), (349, 348, 382, 380), (351, 353, 385, 381), (354, 386, 379, 347), (348, 347, 379, 382), (350, 349, 380, 383), (352, 351, 381, 384), (353, 350, 383, 385), (407, 394, 393, 408), (411, 390, 389, 412), (390, 411, 420, 398), (389, 394, 407, 412), (415, 403, 402, 416), (419, 399, 398, 420), (442, 434, 435, 444), (418, 400, 405, 417), (395, 406, 409, 396), (445, 452, 449, 448), (411, 412, 428, 429), (417, 414, 441, 447), (452, 453, 455, 449), (419, 420, 454, 451), (418, 417, 447, 450), (412, 407, 437, 428), (414, 409, 433, 441), (413, 406, 395, 392), (427, 438, 440, 425), (415, 416, 446, 443), (421, 418, 450, 456), (406, 413, 426, 439), (409, 406, 439, 433), (420, 411, 429, 454), (416, 419, 451, 446), (413, 410, 432, 426), (408, 415, 443, 436), (438, 435, 434, 440), (444, 445, 448, 442), (407, 408, 436, 437), (453, 430, 431, 455), (410, 421, 456, 432), (424, 423, 422, 462), (450, 447, 448, 449), (446, 451, 452, 445), (436, 443, 444, 435), (428, 437, 438, 427), (456, 450, 449, 455), (447, 441, 442, 448), (432, 456, 455, 431), (441, 433, 434, 442), (443, 446, 445, 444), (426, 432, 431, 425), (433, 439, 440, 434), (437, 436, 435, 438), (454, 429, 430, 453), (439, 426, 425, 440), (451, 454, 453, 452), (429, 428, 427, 430), (430, 427, 425, 431), (480, 464, 465, 484), (518, 523, 522, 397), (387, 460, 458, 463), (485, 483, 457, 466), (489, 463, 461, 488), (463, 458, 459, 461), (424, 462, 460, 387), (486, 424, 387, 490), (545, 543, 519, 527), (465, 464, 470, 471), (466, 457, 469, 472), (397, 522, 520, 524), (464, 466, 472, 470), (541, 525, 526, 544), (457, 468, 474, 469), (480, 475, 479, 485), (518, 517, 516, 523), (483, 478, 477, 482), (490, 489, 478, 479), (462, 422, 388, 467), (460, 462, 467, 476), (457, 483, 482, 468), (464, 480, 485, 466), (458, 460, 476, 487), (479, 478, 483, 485), (387, 463, 489, 490), (459, 458, 487, 481), (475, 486, 490, 479), (478, 489, 488, 477), (467, 388, 481, 487, 476), (474, 473, 495, 496), (473, 471, 493, 495), (471, 470, 492, 493), (470, 472, 494, 492), (469, 474, 496, 491), (472, 469, 491, 494), (496, 495, 501, 502), (501, 498, 506, 512), (495, 493, 498, 501), (493, 492, 497, 498), (492, 494, 499, 497), (491, 496, 502, 500), (494, 491, 500, 499), (497, 499, 508, 503), (502, 501, 512, 513), (500, 502, 513, 509), (12, 11, 593, 591), (499, 500, 509, 508), (504, 507, 510, 514, 511, 505), (504, 505, 506, 503), (508, 509, 510, 507), (512, 506, 505, 511), (514, 510, 509, 513), (511, 514, 513, 512), (507, 504, 503, 508), (498, 497, 503, 506), (546, 518, 397, 550), (526, 525, 531, 532), (527, 519, 530, 533), (525, 527, 533, 531), (519, 529, 535, 530), (541, 536, 540, 545), (550, 548, 538, 540), (523, 516, 515, 528), (546, 536, 539, 549), (522, 523, 528, 537), (525, 541, 545, 527), (520, 522, 537, 547), (540, 538, 543, 545), (536, 541, 544, 539), (518, 546, 549, 517), (397, 524, 548, 550), (521, 520, 547, 542), (536, 546, 550, 540), (528, 515, 542, 547, 537), (535, 534, 555, 556), (534, 532, 553, 555), (532, 531, 552, 553), (531, 533, 554, 552), (530, 535, 556, 551), (533, 530, 551, 554), (556, 555, 561, 562), (561, 558, 566, 572), (555, 553, 558, 561), (553, 552, 557, 558), (552, 554, 559, 557), (551, 556, 562, 560), (554, 551, 560, 559), (557, 559, 568, 563), (562, 561, 572, 573), (560, 562, 573, 569), (4, 26, 590, 596), (559, 560, 569, 568), (564, 567, 570, 574, 571, 565), (564, 565, 566, 563), (568, 569, 570, 567), (572, 566, 565, 571), (574, 570, 569, 573), (571, 574, 573, 572), (567, 564, 563, 568), (558, 557, 563, 566), (25, 579, 580, 92), (4, 576, 575, 26), (11, 577, 576, 4), (12, 578, 577, 11), (26, 575, 579, 25), (582, 581, 584, 585), (581, 583, 586, 584), (25, 92, 598, 587), (11, 4, 596, 593), (45, 588, 597, 96), (46, 595, 589, 44), (594, 47, 48, 592), (44, 589, 588, 45), (591, 593, 594, 592), (590, 587, 588, 589), (596, 590, 589, 595), (593, 596, 595, 594), (597, 588, 587, 598), (26, 25, 587, 590), (635, 636, 658, 659), (631, 601, 600, 646), (859, 860, 882, 883), (599, 633, 661, 662), (627, 629, 645, 644), (601, 836, 834, 603), (638, 639, 655, 656), (621, 623, 642, 641), (603, 834, 831, 605), (641, 642, 652, 653), (615, 617, 639, 638), (605, 831, 827, 607), (644, 645, 649, 650), (601, 603, 599, 600), (607, 827, 825, 609), (600, 599, 662, 648), (609, 611, 636, 635), (609, 825, 821, 611), (634, 635, 659, 660), (603, 605, 633, 599), (611, 821, 819, 613), (637, 638, 656, 657), (629, 631, 646, 645), (613, 819, 815, 615), (640, 641, 653, 654), (623, 625, 643, 642), (615, 815, 813, 617), (643, 644, 650, 651), (617, 619, 640, 639), (617, 813, 809, 619), (633, 634, 660, 661), (611, 613, 637, 636), (619, 809, 807, 621), (636, 637, 657, 658), (605, 607, 634, 633), (621, 807, 803, 623), (639, 640, 654, 655), (625, 627, 644, 643), (623, 803, 801, 625), (654, 653, 669, 670), (619, 621, 641, 640), (625, 801, 797, 627), (604, 602, 632, 630, 628, 626, 624, 622, 620, 618, 616, 614, 612, 610, 608, 606), (642, 643, 651, 652), (792, 632, 602, 837), (646, 600, 648, 647), (607, 609, 635, 634), (627, 797, 795, 629), (613, 615, 638, 637), (645, 646, 647, 649), (676, 675, 768, 774), (662, 661, 677, 678), (655, 654, 670, 671), (647, 648, 664, 663), (648, 662, 678, 664), (656, 655, 671, 672), (649, 647, 663, 665), (657, 656, 672, 673), (650, 649, 665, 666), (658, 657, 673, 674), (651, 650, 666, 667), (659, 658, 674, 675), (652, 651, 667, 668), (660, 659, 675, 676), (653, 652, 668, 669), (661, 660, 676, 677), (665, 663, 696, 708), (669, 668, 726, 732), (677, 676, 774, 780), (670, 669, 732, 738), (678, 677, 780, 786), (671, 670, 738, 744), (794, 630, 632, 792), (672, 671, 744, 750), (702, 785, 779, 773, 767, 761, 755, 749, 743, 737, 731, 725, 719, 713, 707, 695), (666, 665, 708, 714), (673, 672, 750, 756), (664, 678, 786, 701), (674, 673, 756, 762), (667, 666, 714, 720), (675, 674, 762, 768), (668, 667, 720, 726), (696, 701, 703, 700), (700, 703, 704, 699), (699, 704, 705, 698), (698, 705, 706, 697), (697, 706, 702, 695), (708, 696, 700, 712), (712, 700, 699, 711), (711, 699, 698, 710), (710, 698, 697, 709), (709, 697, 695, 707), (714, 708, 712, 718), (718, 712, 711, 717), (717, 711, 710, 716), (716, 710, 709, 715), (715, 709, 707, 713), (720, 714, 718, 724), (724, 718, 717, 723), (723, 717, 716, 722), (722, 716, 715, 721), (721, 715, 713, 719), (726, 720, 724, 730), (730, 724, 723, 729), (729, 723, 722, 728), (728, 722, 721, 727), (727, 721, 719, 725), (732, 726, 730, 736), (736, 730, 729, 735), (735, 729, 728, 734), (734, 728, 727, 733), (733, 727, 725, 731), (738, 732, 736, 742), (742, 736, 735, 741), (741, 735, 734, 740), (740, 734, 733, 739), (739, 733, 731, 737), (744, 738, 742, 748), (748, 742, 741, 747), (747, 741, 740, 746), (746, 740, 739, 745), (745, 739, 737, 743), (750, 744, 748, 754), (754, 748, 747, 753), (753, 747, 746, 752), (752, 746, 745, 751), (751, 745, 743, 749), (756, 750, 754, 760), (760, 754, 753, 759), (759, 753, 752, 758), (758, 752, 751, 757), (757, 751, 749, 755), (762, 756, 760, 766), (766, 760, 759, 765), (765, 759, 758, 764), (764, 758, 757, 763), (763, 757, 755, 761), (768, 762, 766, 772), (772, 766, 765, 771), (771, 765, 764, 770), (770, 764, 763, 769), (769, 763, 761, 767), (774, 768, 772, 778), (778, 772, 771, 777), (777, 771, 770, 776), (776, 770, 769, 775), (775, 769, 767, 773), (780, 774, 778, 784), (784, 778, 777, 783), (783, 777, 776, 782), (782, 776, 775, 781), (781, 775, 773, 779), (786, 780, 784, 790), (790, 784, 783, 789), (789, 783, 782, 788), (788, 782, 781, 787), (787, 781, 779, 785), (701, 786, 790, 703), (703, 790, 789, 704), (704, 789, 788, 705), (705, 788, 787, 706), (706, 787, 785, 702), (663, 664, 701, 696), (631, 791, 836, 601), (798, 628, 630, 794), (800, 626, 628, 798), (804, 624, 626, 800), (806, 622, 624, 804), (810, 620, 622, 806), (812, 618, 620, 810), (816, 616, 618, 812), (818, 614, 616, 816), (822, 612, 614, 818), (824, 610, 612, 822), (828, 608, 610, 824), (830, 606, 608, 828), (833, 604, 606, 830), (837, 602, 604, 833), (837, 833, 835, 838), (838, 835, 834, 836), (833, 830, 832, 835), (835, 832, 831, 834), (822, 818, 820, 823), (823, 820, 819, 821), (816, 812, 814, 817), (817, 814, 813, 815), (810, 806, 808, 811), (811, 808, 807, 809), (804, 800, 802, 805), (805, 802, 801, 803), (798, 794, 796, 799), (799, 796, 795, 797), (792, 837, 838, 793), (793, 838, 836, 791), (828, 824, 826, 829), (829, 826, 825, 827), (806, 804, 805, 808), (808, 805, 803, 807), (800, 798, 799, 802), (802, 799, 797, 801), (794, 792, 793, 796), (796, 793, 791, 795), (824, 822, 823, 826), (826, 823, 821, 825), (830, 828, 829, 832), (832, 829, 827, 831), (818, 816, 817, 820), (820, 817, 815, 819), (812, 810, 811, 814), (814, 811, 809, 813), (629, 795, 791, 631), (855, 692, 693, 870), (694, 857, 885, 886), (851, 853, 869, 868), (692, 1044, 1042, 690), (862, 863, 879, 880), (845, 847, 866, 865), (690, 1042, 1039, 688), (865, 866, 876, 877), (839, 841, 863, 862), (688, 1039, 1035, 686), (868, 869, 873, 874), (692, 690, 694, 693), (686, 1035, 1033, 684), (693, 694, 886, 872), (684, 682, 860, 859), (684, 1033, 1029, 682), (858, 859, 883, 884), (690, 688, 857, 694), (682, 1029, 1027, 680), (861, 862, 880, 881), (853, 855, 870, 869), (680, 1027, 1023, 839), (864, 865, 877, 878), (847, 849, 867, 866), (839, 1023, 1021, 841), (867, 868, 874, 875), (841, 843, 864, 863), (841, 1021, 1017, 843), (857, 858, 884, 885), (682, 680, 861, 860), (843, 1017, 1015, 845), (860, 861, 881, 882), (688, 686, 858, 857), (845, 1015, 1011, 847), (863, 864, 878, 879), (849, 851, 868, 867), (847, 1011, 1009, 849), (878, 877, 893, 894), (843, 845, 865, 864), (849, 1009, 1005, 851), (689, 691, 856, 854, 852, 850, 848, 846, 844, 842, 840, 679, 681, 683, 685, 687), (866, 867, 875, 876), (1000, 856, 691, 1045), (870, 693, 872, 871), (686, 684, 859, 858), (851, 1005, 1003, 853), (680, 839, 862, 861), (869, 870, 871, 873), (900, 899, 976, 982), (886, 885, 901, 902), (879, 878, 894, 895), (871, 872, 888, 887), (872, 886, 902, 888), (880, 879, 895, 896), (873, 871, 887, 889), (881, 880, 896, 897), (874, 873, 889, 890), (882, 881, 897, 898), (875, 874, 890, 891), (883, 882, 898, 899), (876, 875, 891, 892), (884, 883, 899, 900), (877, 876, 892, 893), (885, 884, 900, 901), (889, 887, 904, 916), (893, 892, 934, 940), (901, 900, 982, 988), (894, 893, 940, 946), (902, 901, 988, 994), (895, 894, 946, 952), (1002, 854, 856, 1000), (896, 895, 952, 958), (910, 993, 987, 981, 975, 969, 963, 957, 951, 945, 939, 933, 927, 921, 915, 903), (890, 889, 916, 922), (897, 896, 958, 964), (888, 902, 994, 909), (898, 897, 964, 970), (891, 890, 922, 928), (899, 898, 970, 976), (892, 891, 928, 934), (904, 909, 911, 908), (908, 911, 912, 907), (907, 912, 913, 906), (906, 913, 914, 905), (905, 914, 910, 903), (916, 904, 908, 920), (920, 908, 907, 919), (919, 907, 906, 918), (918, 906, 905, 917), (917, 905, 903, 915), (922, 916, 920, 926), (926, 920, 919, 925), (925, 919, 918, 924), (924, 918, 917, 923), (923, 917, 915, 921), (928, 922, 926, 932), (932, 926, 925, 931), (931, 925, 924, 930), (930, 924, 923, 929), (929, 923, 921, 927), (934, 928, 932, 938), (938, 932, 931, 937), (937, 931, 930, 936), (936, 930, 929, 935), (935, 929, 927, 933), (940, 934, 938, 944), (944, 938, 937, 943), (943, 937, 936, 942), (942, 936, 935, 941), (941, 935, 933, 939), (946, 940, 944, 950), (950, 944, 943, 949), (949, 943, 942, 948), (948, 942, 941, 947), (947, 941, 939, 945), (952, 946, 950, 956), (956, 950, 949, 955), (955, 949, 948, 954), (954, 948, 947, 953), (953, 947, 945, 951), (958, 952, 956, 962), (962, 956, 955, 961), (961, 955, 954, 960), (960, 954, 953, 959), (959, 953, 951, 957), (964, 958, 962, 968), (968, 962, 961, 967), (967, 961, 960, 966), (966, 960, 959, 965), (965, 959, 957, 963), (970, 964, 968, 974), (974, 968, 967, 973), (973, 967, 966, 972), (972, 966, 965, 971), (971, 965, 963, 969), (976, 970, 974, 980), (980, 974, 973, 979), (979, 973, 972, 978), (978, 972, 971, 977), (977, 971, 969, 975), (982, 976, 980, 986), (986, 980, 979, 985), (985, 979, 978, 984), (984, 978, 977, 983), (983, 977, 975, 981), (988, 982, 986, 992), (992, 986, 985, 991), (991, 985, 984, 990), (990, 984, 983, 989), (989, 983, 981, 987), (994, 988, 992, 998), (998, 992, 991, 997), (997, 991, 990, 996), (996, 990, 989, 995), (995, 989, 987, 993), (909, 994, 998, 911), (911, 998, 997, 912), (912, 997, 996, 913), (913, 996, 995, 914), (914, 995, 993, 910), (887, 888, 909, 904), (855, 999, 1044, 692), (1006, 852, 854, 1002), (1008, 850, 852, 1006), (1012, 848, 850, 1008), (1014, 846, 848, 1012), (1018, 844, 846, 1014), (1020, 842, 844, 1018), (1024, 840, 842, 1020), (1026, 679, 840, 1024), (1030, 681, 679, 1026), (1032, 683, 681, 1030), (1036, 685, 683, 1032), (1038, 687, 685, 1036), (1041, 689, 687, 1038), (1045, 691, 689, 1041), (1045, 1041, 1043, 1046), (1046, 1043, 1042, 1044), (1041, 1038, 1040, 1043), (1043, 1040, 1039, 1042), (1030, 1026, 1028, 1031), (1031, 1028, 1027, 1029), (1024, 1020, 1022, 1025), (1025, 1022, 1021, 1023), (1018, 1014, 1016, 1019), (1019, 1016, 1015, 1017), (1012, 1008, 1010, 1013), (1013, 1010, 1009, 1011), (1006, 1002, 1004, 1007), (1007, 1004, 1003, 1005), (1000, 1045, 1046, 1001), (1001, 1046, 1044, 999), (1036, 1032, 1034, 1037), (1037, 1034, 1033, 1035), (1014, 1012, 1013, 1016), (1016, 1013, 1011, 1015), (1008, 1006, 1007, 1010), (1010, 1007, 1005, 1009), (1002, 1000, 1001, 1004), (1004, 1001, 999, 1003), (1032, 1030, 1031, 1034), (1034, 1031, 1029, 1033), (1038, 1036, 1037, 1040), (1040, 1037, 1035, 1039), (1026, 1024, 1025, 1028), (1028, 1025, 1023, 1027), (1020, 1018, 1019, 1022), (1022, 1019, 1017, 1021), (853, 1003, 999, 855), (1060, 1052, 1051, 1059), (1062, 1048, 1047, 1061), (1064, 1055, 1056, 1063), (1066, 1057, 1058, 1065), (1055, 1060, 1059, 1056), (1057, 1062, 1061, 1058), (1053, 1064, 1063, 1054), (1049, 1066, 1065, 1050), (1048, 1062, 1059, 1051)])
me_cylinder.use_remesh_preserve_volume = False
me_cylinder.use_remesh_preserve_attributes = False
me_cylinder.use_mirror_vertex_groups = False
me_cylinder.update()
me_cylinder_001 = bpy.data.meshes.new('Cylinder.001')
me_cylinder_001.from_pydata([(-0.07734, 0.3935, 0.2419), (2.163, 0.3935, -0.2559), (-0.1185, 0.268, -0.05869), (2.122, 0.268, -0.5565), (-0.1355, -0.03511, -0.1832), (2.105, -0.03511, -0.681), (-0.1185, -0.3382, -0.05869), (2.122, -0.3382, -0.5565), (-0.07734, -0.4637, 0.2419), (2.163, -0.4637, -0.2559), (-0.03618, -0.3382, 0.5425), (2.204, -0.3382, 0.0447), (-0.01913, -0.03511, 0.667), (2.221, -0.03511, 0.1692), (-0.03618, 0.268, 0.5425), (2.204, 0.268, 0.0447), (0.1975, 0.3935, 0.1808), (0.1563, 0.268, -0.1197), (0.1393, -0.03511, -0.2442), (0.1563, -0.3382, -0.1197), (0.1975, -0.4637, 0.1808), (0.2386, -0.3382, 0.4814), (0.2557, -0.03511, 0.6059), (0.2386, 0.268, 0.4814), (-0.07659, 0.565, 0.2453), (-0.1445, 0.3908, -0.1755), (0.1296, 0.3874, -0.2399), (-0.1727, -0.03511, -0.3506), (0.1021, -0.03511, -0.4117), (-0.1445, -0.4611, -0.1755), (0.1296, -0.4576, -0.2399), (-0.07659, -0.6352, 0.2453), (0.1967, -0.6352, 0.1775), (-0.009473, -0.4576, 0.6627), (0.2646, -0.4611, 0.5983), (0.01807, -0.03511, 0.8344), (0.2929, -0.03511, 0.7734), (-0.009473, 0.3874, 0.6627), (0.2646, 0.3908, 0.5983), (0.1967, 0.565, 0.1775), (0.6755, -0.3967, 0.4428), (0.4523, -0.3951, 0.494), (0.6979, -0.03511, 0.5914), (0.4744, -0.03511, 0.641), (0.3988, 0.4752, 0.1378), (0.6216, 0.4752, 0.08492), (0.6755, 0.3265, 0.4428), (0.4523, 0.3248, 0.494), (0.622, 0.3935, 0.08653), (0.3985, 0.3935, 0.1362), (0.3573, 0.268, -0.1644), (0.5808, 0.268, -0.214), (0.3403, -0.03511, -0.2889), (0.5637, -0.03511, -0.3386), (0.3573, -0.3382, -0.1644), (0.5808, -0.3382, -0.214), (0.3985, -0.4637, 0.1362), (0.622, -0.4637, 0.08653), (0.4396, -0.3382, 0.4368), (0.6631, -0.3382, 0.3871), (0.4567, -0.03511, 0.5613), (0.6802, -0.03511, 0.5116), (0.4396, 0.268, 0.4368), (0.6631, 0.268, 0.3871), (0.3988, -0.5454, 0.1378), (0.6216, -0.5454, 0.08492), (0.3449, -0.3967, -0.2201), (0.5681, -0.3951, -0.2713), (0.3225, -0.03511, -0.3687), (0.546, -0.03511, -0.4183), (0.3449, 0.3265, -0.2201), (0.5681, 0.3248, -0.2713)], [], [(23, 62, 49, 16), (18, 52, 54, 19), (19, 54, 56, 20), (20, 56, 58, 21), (21, 58, 60, 22), (22, 60, 62, 23), (46, 45, 44, 47), (16, 49, 50, 17), (0, 14, 37, 24), (6, 4, 27, 29), (19, 20, 32, 30), (10, 8, 31, 33), (20, 21, 34, 32), (21, 22, 36, 34), (14, 12, 35, 37), (4, 2, 25, 27), (37, 38, 39, 24), (35, 36, 38, 37), (33, 34, 36, 35), (31, 32, 34, 33), (29, 30, 32, 31), (27, 28, 30, 29), (25, 26, 28, 27), (24, 39, 26, 25), (18, 19, 30, 28), (2, 0, 24, 25), (17, 18, 28, 26), (12, 10, 33, 35), (16, 17, 26, 39), (23, 16, 39, 38), (8, 6, 29, 31), (22, 23, 38, 36), (17, 50, 52, 18), (61, 13, 15, 63), (59, 11, 13, 61), (57, 9, 11, 59), (55, 7, 9, 57), (53, 5, 7, 55), (51, 3, 5, 53), (48, 1, 3, 51), (59, 61, 42, 40), (56, 54, 66, 64), (48, 51, 71, 45), (55, 57, 65, 67), (52, 50, 70, 68), (62, 60, 43, 47), (51, 53, 69, 71), (61, 63, 46, 42), (63, 15, 1, 48), (42, 46, 47, 43), (40, 42, 43, 41), (65, 40, 41, 64), (67, 65, 64, 66), (69, 67, 66, 68), (71, 69, 68, 70), (45, 71, 70, 44), (50, 49, 44, 70), (63, 48, 45, 46), (60, 58, 41, 43), (53, 55, 67, 69), (49, 62, 47, 44), (54, 52, 68, 66), (57, 59, 40, 65), (58, 56, 64, 41)])
me_cylinder_001.use_remesh_preserve_volume = False
me_cylinder_001.use_remesh_preserve_attributes = False
me_cylinder_001.use_mirror_vertex_groups = False
me_cylinder_001.update()
me_cylinder_002 = bpy.data.meshes.new('Cylinder.002')
me_cylinder_002.from_pydata([(-0.8323, 1.545, -2.541), (-1.643, 0.0, -4.778), (-1.01, 1.112, -4.639), (-0.7384, 1.371, -4.392), (-1.431, 1.303, -1.847), (-2.055, 0.954, -1.847), (-0.8323, 1.442, -1.847), (-2.332, 0.0, -1.847), (-1.431, 1.303, -1.359), (-2.055, 0.954, -1.359), (-0.8323, 1.442, -0.5278), (-2.332, 0.0, -1.359), (-1.304, 0.7785, -4.681), (-2.055, 0.954, -2.464), (-1.431, 1.303, -2.541), (-1.444, 0.8419, -3.376), (-1.125, 1.203, -3.218), (-2.332, 0.0, -2.464), (-0.8323, 1.449, -0.3502), (-1.431, 1.311, -1.181), (-2.332, 0.0, -1.181), (-2.055, 0.9619, -1.181), (-1.003, 0.7913, -0.3502), (-1.003, 0.0, -0.3502), (-1.843, 0.0, -3.743), (-2.119, 0.0, -1.184), (-1.047, 0.0, -0.4769), (-1.859, 0.7794, -1.164), (-1.034, 0.7745, -0.4958), (-2.229, 0.0, -2.534), (-1.825, 0.0, -3.594), (-1.926, 0.8697, -2.534), (-1.442, 0.7872, -3.236), (-1.421, 1.165, -2.597), (-1.193, 1.095, -3.116), (-0.92, 1.318, -0.4729), (-1.377, 1.186, -1.169), (-2.273, 0.477, -2.464), (-2.273, 0.477, -1.847), (-2.273, 0.477, -1.359), (-2.273, 0.481, -1.181), (-1.003, 0.3956, -0.3502), (-1.644, 0.4209, -3.559), (-1.473, 0.3893, -4.729), (-2.123, 0.4749, -2.534), (-2.053, 0.4424, -1.174), (-1.04, 0.3872, -0.4863), (-1.633, 0.3936, -3.415), (-1.987, 0.9029, -2.559), (-2.034, 0.9335, -2.535), (-2.305, 0.0, -2.535), (-2.25, 1.863e-09, -2.548), (-1.846, 0.0, -3.607), (-1.871, 4.191e-09, -3.672), (-1.226, 1.123, -3.137), (-1.208, 1.166, -3.177), (-1.463, 1.247, -2.602), (-1.454, 1.193, -2.618), (-1.43, 1.246, -1.13), (-1.403, 1.199, -1.136), (-1.957, 0.8826, -1.111), (-2.009, 0.9288, -1.126), (-0.947, 1.331, -0.4401), (-0.927, 1.379, -0.3886), (-2.196, 0.0, -1.139), (-2.267, 1.863e-09, -1.14), (-1.065, 0.0, -0.3893), (-1.074, 0.0, -0.4441), (-1.062, 0.7882, -0.461), (-1.058, 0.7975, -0.4004), (-1.483, 0.8405, -3.312), (-1.476, 0.8163, -3.258), (-2.19, 0.4666, -2.557), (-2.249, 0.4668, -2.534), (-2.218, 0.4648, -1.134), (-2.151, 0.452, -1.125), (-1.061, 0.3987, -0.3947), (-1.068, 0.394, -0.4525), (-1.677, 0.4202, -3.492), (-1.662, 0.4059, -3.433)], [], [(6, 0, 14, 4), (16, 0, 3, 2), (15, 16, 2, 12), (37, 38, 5, 13), (13, 5, 4, 14), (10, 6, 4, 8), (18, 10, 8, 19), (38, 39, 9, 5), (5, 9, 8, 4), (39, 40, 21, 9), (9, 21, 19, 8), (0, 16, 14), (42, 15, 12, 43), (58, 63, 18, 19), (65, 74, 40, 20), (54, 71, 32, 34), (51, 72, 44, 29), (72, 48, 31, 44), (57, 54, 34, 33), (53, 78, 42, 24), (60, 75, 45, 27), (63, 69, 22, 18), (62, 59, 36, 35), (68, 62, 35, 28), (69, 76, 41, 22), (70, 55, 16, 15), (45, 46, 28, 27), (35, 36, 27, 28), (44, 47, 30, 29), (33, 34, 32, 31), (49, 73, 37, 13), (71, 79, 47, 32), (67, 77, 46, 26), (55, 56, 14, 16), (59, 60, 27, 36), (61, 58, 19, 21), (74, 61, 21, 40), (76, 66, 23, 41), (31, 32, 47, 44), (25, 26, 46, 45), (79, 52, 30, 47), (77, 68, 28, 46), (75, 64, 25, 45), (56, 49, 13, 14), (73, 50, 17, 37), (78, 70, 15, 42), (24, 42, 43, 1), (11, 20, 40, 39), (7, 11, 39, 38), (17, 7, 38, 37), (49, 56, 57, 48), (71, 54, 55, 70), (73, 49, 48, 72), (63, 58, 59, 62), (75, 60, 61, 74), (60, 59, 58, 61), (62, 68, 69, 63), (77, 67, 66, 76), (54, 57, 56, 55), (79, 71, 70, 78), (50, 73, 72, 51), (64, 75, 74, 65), (68, 77, 76, 69), (52, 79, 78, 53), (48, 57, 33, 31)])
me_cylinder_002.use_remesh_preserve_volume = False
me_cylinder_002.use_remesh_preserve_attributes = False
me_cylinder_002.use_mirror_vertex_groups = False
me_cylinder_002.update()
me_cylinder_003 = bpy.data.meshes.new('Cylinder.003')
me_cylinder_003.from_pydata([(-1.593, 0.359, 1.672), (-1.597, 0.5077, 1.809), (-1.602, 0.6067, 1.985), (-1.607, 0.6463, 2.184), (-1.613, 0.6226, 2.385), (-1.346, 0.6319, 2.192), (-1.329, -0.02525, 1.585), (-1.348, -0.6319, 2.242), (-1.364, 0.02525, 2.848), (-1.341, 0.5932, 1.998), (-1.336, 0.4964, 1.825), (-1.352, 0.6088, 2.388), (-1.357, 0.5261, 2.568), (-1.33, -0.2193, 1.624), (-1.333, -0.3919, 1.721), (-1.33, 0.1713, 1.608), (-1.332, 0.351, 1.691), (-1.353, -0.5932, 2.436), (-1.358, -0.4964, 2.608), (-1.342, -0.6088, 2.046), (-1.337, -0.5261, 1.866), (-1.363, 0.2193, 2.81), (-1.361, 0.3919, 2.713), (-1.364, -0.1713, 2.825), (-1.361, -0.351, 2.743), (-1.238, 0.5932, 1.998), (-1.233, 0.4964, 1.825), (-1.249, 0.6088, 2.388), (-1.254, 0.5261, 2.568), (-1.228, -0.2193, 1.624), (-1.23, -0.3919, 1.721), (-1.227, 0.1713, 1.608), (-1.229, 0.351, 1.691), (-1.25, -0.5932, 2.436), (-1.255, -0.4964, 2.608), (-1.239, -0.6088, 2.046), (-1.234, -0.5261, 1.866), (-1.26, 0.2193, 2.81), (-1.258, 0.3919, 2.713), (-1.261, -0.1713, 2.825), (-1.259, -0.351, 2.743), (-1.89, 0.5177, 2.072), (-1.919, 0.4097, 1.921), (-1.897, 0.5272, 2.325), (-2.184, 0.4274, 2.205), (-2.258, 0.2961, 2.057), (-1.935, 0.4294, 2.484), (-2.267, 0.3041, 2.362), (-2.354, 0.1544, 2.214), (-1.882, -0.1447, 1.699), (-1.917, -0.2953, 1.807), (-1.881, 0.1085, 1.69), (-2.176, -0.0119, 1.789), (-2.256, -0.1601, 1.921), (-1.916, 0.267, 1.787), (-2.256, 0.1456, 1.913), (-2.35, -0.002739, 2.062), (-1.898, -0.5177, 2.361), (-1.936, -0.4097, 2.512), (-1.891, -0.5272, 2.108), (-2.185, -0.4274, 2.229), (-2.267, -0.2961, 2.377), (-1.92, -0.4294, 1.95), (-2.259, -0.3041, 2.071), (-2.354, -0.1544, 2.219), (-1.91, 0.1447, 2.734), (-1.94, 0.2953, 2.626), (-1.911, -0.1085, 2.744), (-2.2, 0.0119, 2.644), (-2.273, 0.1601, 2.513), (-1.94, -0.267, 2.646), (-2.273, -0.1456, 2.521), (-2.359, 0.002739, 2.371), (-1.618, 0.538, 2.568), (-1.591, 0.1752, 1.587), (-1.59, -0.02582, 1.564), (-1.591, -0.2243, 1.603), (-1.594, -0.4008, 1.702), (-1.598, -0.538, 1.851), (-1.603, -0.6226, 2.034), (-1.609, -0.6463, 2.235), (-1.614, -0.6067, 2.434), (-1.619, -0.5077, 2.61), (-1.623, -0.359, 2.747), (-1.625, -0.1752, 2.832), (-1.626, 0.02582, 2.856), (-1.625, 0.2243, 2.816), (-1.622, 0.4008, 2.717)], [], [(41, 44, 43), (41, 42, 45, 44), (42, 54, 55, 45), (43, 44, 47, 46), (44, 45, 48, 47), (45, 55, 56, 48), (51, 49, 52), (49, 50, 53, 52), (50, 62, 63, 53), (51, 52, 55, 54), (52, 53, 56, 55), (53, 63, 64, 56), (59, 57, 60), (57, 58, 61, 60), (58, 70, 71, 61), (59, 60, 63, 62), (60, 61, 64, 63), (61, 71, 72, 64), (67, 65, 68), (65, 66, 69, 68), (66, 46, 47, 69), (67, 68, 71, 70), (68, 69, 72, 71), (69, 47, 48, 72), (48, 56, 64, 72), (29, 30, 50, 49), (33, 34, 58, 57), (37, 38, 66, 65), (26, 32, 54, 42), (31, 29, 49, 51), (30, 36, 62, 50), (34, 40, 70, 58), (38, 28, 46, 66), (35, 33, 57, 59), (39, 37, 65, 67), (28, 27, 43, 46), (25, 26, 42, 41), (40, 39, 67, 70), (32, 31, 51, 54), (36, 35, 59, 62), (13, 14, 77, 76), (17, 18, 82, 81), (21, 22, 87, 86), (10, 16, 0, 1), (11, 5, 3, 4), (5, 9, 2, 3), (14, 20, 78, 77), (18, 24, 83, 82), (22, 12, 73, 87), (15, 6, 75, 74), (19, 7, 80, 79), (23, 8, 85, 84), (12, 11, 4, 73), (6, 13, 76, 75), (7, 17, 81, 80), (8, 21, 86, 85), (9, 10, 1, 2), (24, 23, 84, 83), (16, 15, 74, 0), (20, 19, 79, 78), (25, 41, 43, 27)])
me_cylinder_003.use_remesh_preserve_volume = False
me_cylinder_003.use_remesh_preserve_attributes = False
me_cylinder_003.use_mirror_vertex_groups = False
me_cylinder_003.update()

# ---- objects
ob_cylinder = bpy.data.objects.new('Cylinder', me_cylinder)
ob_cylinder_001 = bpy.data.objects.new('Cylinder.001', me_cylinder_001)
ob_cylinder_002 = bpy.data.objects.new('Cylinder.002', me_cylinder_002)
ob_cylinder_003 = bpy.data.objects.new('Cylinder.003', me_cylinder_003)

# ---- transforms, parenting, visibility, modifiers, constraints
ob_cylinder.location = (-2.031, 0.3576, 4.29)
ob_cylinder.rotation_euler = (-0.0, 1.571, 0.0)
ob_cylinder.scale = (1.715, 1.715, 1.715)
ob_cylinder.lineart.crease_threshold = 0.0
_m = ob_cylinder.modifiers.new('Mirror', 'MIRROR')
_m.use_axis = (False, True, False)
_m.use_clip = True
ob_cylinder_001.location = (4.632, 0.3576, 4.514)
ob_cylinder_001.scale = (1.715, 1.715, 1.715)
ob_cylinder_001.lineart.crease_threshold = 0.0
ob_cylinder_002.location = (-2.031, 0.3576, 4.58)
ob_cylinder_002.rotation_euler = (-0.0, 1.571, 0.0)
ob_cylinder_002.scale = (1.715, 1.715, 1.715)
ob_cylinder_002.lineart.crease_threshold = 0.0
_m = ob_cylinder_002.modifiers.new('Mirror', 'MIRROR')
_m.use_axis = (False, True, False)
_m.use_clip = True
ob_cylinder_003.location = (-2.031, 0.3576, 4.29)
ob_cylinder_003.rotation_euler = (-0.0, 1.571, 0.0)
ob_cylinder_003.scale = (1.715, 1.715, 1.715)
ob_cylinder_003.lineart.crease_threshold = 0.0

# ---- collection membership
col_collection.objects.link(ob_cylinder)
col_collection.objects.link(ob_cylinder_001)
col_collection.objects.link(ob_cylinder_002)
col_collection.objects.link(ob_cylinder_003)

# ---- scene / render settings (as saved in the file)
scene.frame_start = 1; scene.frame_end = 250; scene.frame_set(1)
scene.render.engine = 'BLENDER_EEVEE_NEXT'
scene.cycles.use_denoising = False
scene.cycles.samples = 128
scene.cycles.sampling_pattern = 'TABULATED_SOBOL'
scene.cycles.use_adaptive_sampling = False
scene.cycles.use_light_tree = False
scene.view_settings.view_transform = 'Filmic'
bpy.context.view_layer.update()

# ---- added for rendering (the .blend has no active camera and no usable light): camera, sun
cam_auto = bpy.data.cameras.new('AutoCamera')
cam_auto.lens = 50.0
cam_auto.sensor_width = 36.0
cam_auto.clip_end = 1000.0
ob_auto_camera = bpy.data.objects.new('AutoCamera', cam_auto)
scene.collection.objects.link(ob_auto_camera)
ob_auto_camera.location = (26.1095, -31.2466, 25.6464)
ob_auto_camera.rotation_euler = (1.09748, -7.21219e-08, 0.694738)
scene.camera = ob_auto_camera
light_auto_sun = bpy.data.lights.new('AutoSun', 'SUN')
light_auto_sun.energy = 3.0
light_auto_sun.angle = 0.0523599
ob_auto_sun = bpy.data.objects.new('AutoSun', light_auto_sun)
scene.collection.objects.link(ob_auto_sun)
ob_auto_sun.rotation_euler = (0.872665, 0.174533, 0.523599)
bpy.context.view_layer.update()
